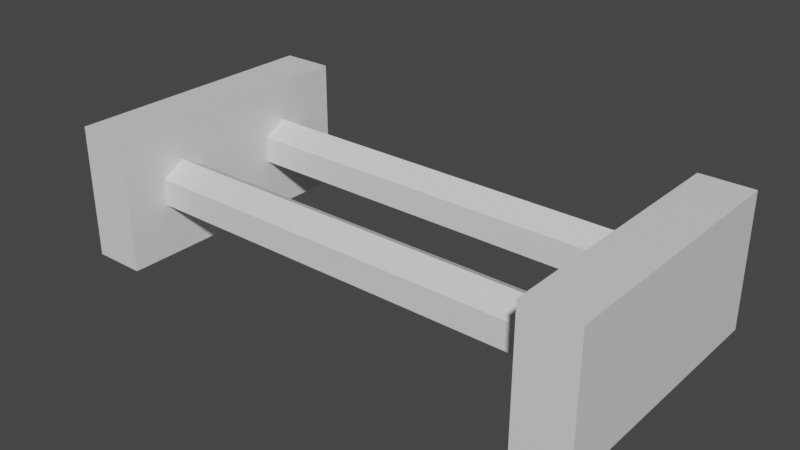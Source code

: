 # Source: ladder_spaceship.blend  (saved by Blender 3.1.7; exported with 4.5.12 LTS)
import bpy
from mathutils import Matrix  # noqa: F401  (used for matrix-valued properties, if any)

bpy.ops.wm.read_factory_settings(use_empty=True)
scene = bpy.context.scene
scene.name = 'Scene'

# ---- collections
col_collection = bpy.data.collections.new('Collection'); scene.collection.children.link(col_collection)

# ---- materials (node trees are filled in below, after node groups)
mat_material = bpy.data.materials.new('Material')
mat_material.alpha_threshold = 0.0
mat_material.use_transparent_shadow = False
mat_material.line_color = (0.0, 0.0, 0.0, 1.0)

# ---- material node trees
mat_material.use_nodes = True; mat_material.node_tree.nodes.clear()
_N = mat_material.node_tree.nodes; _L = mat_material.node_tree.links
n0 = _N.new('ShaderNodeOutputMaterial'); n0.name = 'Material Output'; n0.location = (300, 300)
n1 = _N.new('ShaderNodeBsdfPrincipled'); n1.name = 'Principled BSDF'; n1.location = (10, 300)
n1.distribution = 'GGX'
n1.subsurface_method = 'RANDOM_WALK_SKIN'
n1.inputs[2].default_value = 0.4
n1.inputs[3].default_value = 1.45
n1.inputs[27].default_value = (0.0, 0.0, 0.0, 1.0)
n1.inputs[28].default_value = 1.0
_L.new(n1.outputs[0], n0.inputs[0])
n0.is_active_output = True

# ---- world
world_world = bpy.data.worlds.new('World'); scene.world = world_world
world_world.use_nodes = True; world_world.node_tree.nodes.clear()
_N = world_world.node_tree.nodes; _L = world_world.node_tree.links
n0 = _N.new('ShaderNodeOutputWorld'); n0.name = 'World Output'; n0.location = (300, 300)
n1 = _N.new('ShaderNodeBackground'); n1.name = 'Background'; n1.location = (10, 300)
n1.inputs[0].default_value = (0.05088, 0.05088, 0.05088, 1.0)
_L.new(n1.outputs[0], n0.inputs[0])
n0.is_active_output = True
world_world.color = (0.05088, 0.05088, 0.05088)
world_world.use_sun_shadow = False
world_world.sun_shadow_jitter_overblur = 0.0

# ---- meshes
me_cube = bpy.data.meshes.new('Cube')
me_cube.from_pydata([(-1.0, 1.0, -0.25), (-1.0, 0.0, -0.25), (-1.0, 1.0, 0.25), (-1.0, 0.0, 0.25), (-0.8, 0.5, 0.25), (-0.8, 0.0, -0.25), (-0.8, 0.5, -0.25), (-0.8, 1.0, 0.25), (-0.8, 0.0, 0.25), (-1.0, 0.5, -0.25), (-0.8, 1.0, -0.25), (-1.0, 0.5, 0.25), (-0.8, 0.25, -0.1), (-0.8, 0.1634, -0.05), (-0.8, 0.1634, 0.05), (-0.8, 0.25, 0.1), (-0.8, 0.3366, 0.05), (-0.8, 0.3366, -0.05), (-1.0, 1.0, 0.0), (-1.0, 0.0, 0.0), (-0.8, 0.75, -0.1), (-0.8, 0.6634, -0.05), (-0.8, 0.6634, 0.05), (-0.8, 0.75, 0.1), (-0.8, 0.8366, 0.05), (-0.8, 0.8366, -0.05), (-1.0, 0.5, 0.0), (-0.8, 0.0, 0.0), (-0.8, 1.0, 0.0), (-1.0, 0.75, 0.25), (-0.8, 0.75, 0.25), (-0.8, 0.75, -0.25), (-1.0, 0.75, -0.25), (-1.0, 0.75, 0.0), (-1.0, 0.25, -0.25), (-1.0, 0.25, 0.25), (-0.8, 0.25, -0.25), (-0.8, 0.25, 0.25), (-1.0, 0.25, 0.0), (-0.8, 0.5, 0.0), (-4.441e-16, 0.75, -0.1), (-4.441e-16, 0.6634, -0.05), (-4.441e-16, 0.6634, 0.05), (-4.441e-16, 0.75, 0.1), (-4.441e-16, 0.8366, 0.05), (-4.441e-16, 0.8366, -0.05), (-4.441e-16, 0.25, -0.1), (-4.441e-16, 0.1634, -0.05), (-4.441e-16, 0.1634, 0.05), (-4.441e-16, 0.25, 0.1), (-4.441e-16, 0.3366, 0.05), (-4.441e-16, 0.3366, -0.05), (1.0, 1.0, -0.25), (1.0, 0.0, -0.25), (1.0, 1.0, 0.25), (1.0, 0.0, 0.25), (0.8, 0.5, 0.25), (0.8, 0.0, -0.25), (0.8, 0.5, -0.25), (0.8, 1.0, 0.25), (0.8, 0.0, 0.25), (1.0, 0.5, -0.25), (0.8, 1.0, -0.25), (1.0, 0.5, 0.25), (0.8, 0.25, -0.1), (0.8, 0.1634, -0.05), (0.8, 0.1634, 0.05), (0.8, 0.25, 0.1), (0.8, 0.3366, 0.05), (0.8, 0.3366, -0.05), (1.0, 1.0, 0.0), (1.0, 0.0, 0.0), (0.8, 0.75, -0.1), (0.8, 0.6634, -0.05), (0.8, 0.6634, 0.05), (0.8, 0.75, 0.1), (0.8, 0.8366, 0.05), (0.8, 0.8366, -0.05), (1.0, 0.5, 0.0), (0.8, 0.0, 0.0), (0.8, 1.0, 0.0), (1.0, 0.75, 0.25), (0.8, 0.75, 0.25), (0.8, 0.75, -0.25), (1.0, 0.75, -0.25), (1.0, 0.75, 0.0), (1.0, 0.25, -0.25), (1.0, 0.25, 0.25), (0.8, 0.25, -0.25), (0.8, 0.25, 0.25), (1.0, 0.25, 0.0), (0.8, 0.5, 0.0)], [], [(28, 18, 2, 7), (30, 7, 2, 29), (33, 18, 0, 32), (32, 0, 10, 31), (38, 26, 9, 34), (37, 4, 11, 35), (19, 27, 8, 3), (34, 9, 6, 36), (29, 2, 18, 33), (35, 11, 26, 38), (1, 5, 27, 19), (5, 36, 12), (13, 5, 12), (27, 5, 13), (10, 0, 18, 28), (28, 24, 25), (28, 7, 24), (28, 25, 10), (11, 29, 33, 26), (9, 32, 31, 6), (26, 33, 32, 9), (4, 30, 29, 11), (3, 35, 38, 19), (1, 34, 36, 5), (8, 37, 35, 3), (19, 38, 34, 1), (24, 7, 23), (7, 30, 23), (25, 20, 10), (10, 20, 31), (4, 23, 30), (23, 4, 22), (4, 39, 22), (22, 39, 21), (39, 6, 21), (21, 6, 20), (6, 31, 20), (39, 16, 17), (39, 4, 16), (16, 4, 15), (4, 37, 15), (8, 15, 37), (15, 8, 14), (8, 27, 14), (14, 27, 13), (25, 45, 40, 20), (24, 44, 45, 25), (23, 43, 44, 24), (22, 42, 43, 23), (21, 41, 42, 22), (20, 40, 41, 21), (17, 51, 46, 12), (16, 50, 51, 17), (15, 49, 50, 16), (14, 48, 49, 15), (13, 47, 48, 14), (12, 46, 47, 13), (6, 39, 17), (17, 12, 6), (6, 12, 36), (80, 59, 54, 70), (82, 81, 54, 59), (85, 84, 52, 70), (84, 83, 62, 52), (90, 86, 61, 78), (89, 87, 63, 56), (71, 55, 60, 79), (86, 88, 58, 61), (81, 85, 70, 54), (87, 90, 78, 63), (53, 71, 79, 57), (57, 64, 88), (65, 64, 57), (79, 65, 57), (62, 80, 70, 52), (80, 77, 76), (80, 76, 59), (80, 62, 77), (63, 78, 85, 81), (61, 58, 83, 84), (78, 61, 84, 85), (56, 63, 81, 82), (55, 71, 90, 87), (53, 57, 88, 86), (60, 55, 87, 89), (71, 53, 86, 90), (76, 75, 59), (59, 75, 82), (77, 62, 72), (62, 83, 72), (56, 82, 75), (75, 74, 56), (56, 74, 91), (74, 73, 91), (91, 73, 58), (73, 72, 58), (58, 72, 83), (91, 69, 68), (91, 68, 56), (68, 67, 56), (56, 67, 89), (60, 89, 67), (67, 66, 60), (60, 66, 79), (66, 65, 79), (77, 72, 40, 45), (76, 77, 45, 44), (75, 76, 44, 43), (74, 75, 43, 42), (73, 74, 42, 41), (72, 73, 41, 40), (69, 64, 46, 51), (68, 69, 51, 50), (67, 68, 50, 49), (66, 67, 49, 48), (65, 66, 48, 47), (64, 65, 47, 46), (58, 69, 91), (69, 58, 64), (58, 88, 64)])
_uv = me_cube.uv_layers.new(name='UVMap')
_uv.uv.foreach_set('vector', [0.8125, 0.625, 0.875, 0.625, 0.875, 0.75, 0.8125, 0.75, 0.5625, 0.9375, 0.625, 0.9375, 0.625, 1.0, 0.5625, 1.0, 0.5625, 0.125, 0.625, 0.125, 0.625, 0.25, 0.5625, 0.25, 0.5625, 0.25, 0.625, 0.25, 0.625, 0.3125, 0.5625, 0.3125, 0.4375, 0.125, 0.5, 0.125, 0.5, 0.25, 0.4375, 0.25, 0.4375, 0.9375, 0.5, 0.9375, 0.5, 1.0, 0.4375, 1.0, 0.125, 0.625, 0.1875, 0.625, 0.1875, 0.75, 0.125, 0.75, 0.4375, 0.25, 0.5, 0.25, 0.5, 0.3125, 0.4375, 0.3125, 0.5625, 0.0, 0.625, 0.0, 0.625, 0.125, 0.5625, 0.125, 0.4375, 0.0, 0.5, 0.0, 0.5, 0.125, 0.4375, 0.125, 0.125, 0.5, 0.1875, 0.5, 0.1875, 0.625, 0.125, 0.625, 0.1875, 0.5, 0.4375, 0.3125, 1.0, 0.5, 0.8333, 0.5, 0.1875, 0.5, 1.0, 0.5, 0.1875, 0.625, 0.1875, 0.5, 0.8333, 0.5, 0.8125, 0.5, 0.875, 0.5, 0.875, 0.625, 0.8125, 0.625, 0.0, 0.0, 0.3333, 0.5, 0.1667, 0.5, 0.0, 0.0, 0.8125, 0.75, 0.3333, 0.5, 0.0, 0.0, 0.1667, 0.5, 0.8125, 0.5, 0.5, 0.0, 0.5625, 0.0, 0.5625, 0.125, 0.5, 0.125, 0.5, 0.25, 0.5625, 0.25, 0.5625, 0.3125, 0.5, 0.3125, 0.5, 0.125, 0.5625, 0.125, 0.5625, 0.25, 0.5, 0.25, 0.5, 0.9375, 0.5625, 0.9375, 0.5625, 1.0, 0.5, 1.0, 0.375, 0.0, 0.4375, 0.0, 0.4375, 0.125, 0.375, 0.125, 0.375, 0.25, 0.4375, 0.25, 0.4375, 0.3125, 0.375, 0.3125, 0.375, 0.9375, 0.4375, 0.9375, 0.4375, 1.0, 0.375, 1.0, 0.375, 0.125, 0.4375, 0.125, 0.4375, 0.25, 0.375, 0.25, 0.3333, 0.5, 0.8125, 0.75, 0.5, 0.5, 0.8125, 0.75, 0.5625, 0.9375, 0.5, 0.5, 0.1667, 0.5, -8.941e-08, 0.5, 0.8125, 0.5, 0.8125, 0.5, -8.941e-08, 0.5, 0.5625, 0.3125, 0.5, 0.9375, 0.5, 0.5, 0.5625, 0.9375, 0.5, 0.5, 0.5, 0.9375, 0.6667, 0.5, 0.5, 0.9375, 0.0, 0.0, 0.6667, 0.5, 0.6667, 0.5, 0.0, 0.0, 0.8333, 0.5, 0.0, 0.0, 0.0, 0.0, 0.8333, 0.5, 0.8333, 0.5, 0.0, 0.0, 1.0, 0.5, 0.0, 0.0, 0.5625, 0.3125, 1.0, 0.5, 0.0, 0.0, 0.3333, 0.5, 0.1667, 0.5, 0.0, 0.0, 0.5, 0.9375, 0.3333, 0.5, 0.3333, 0.5, 0.5, 0.9375, 0.5, 0.5, 0.5, 0.9375, 0.4375, 0.9375, 0.5, 0.5, 0.375, 0.9375, 0.5, 0.5, 0.4375, 0.9375, 0.5, 0.5, 0.375, 0.9375, 0.6667, 0.5, 0.375, 0.9375, 0.1875, 0.625, 0.6667, 0.5, 0.6667, 0.5, 0.1875, 0.625, 0.8333, 0.5, 0.1667, 0.5, 0.1667, 0.75, -8.941e-08, 0.75, -8.941e-08, 0.5, 0.3333, 0.5, 0.3333, 0.75, 0.1667, 0.75, 0.1667, 0.5, 0.5, 0.5, 0.5, 0.75, 0.3333, 0.75, 0.3333, 0.5, 0.6667, 0.5, 0.6667, 0.75, 0.5, 0.75, 0.5, 0.5, 0.8333, 0.5, 0.8333, 0.75, 0.6667, 0.75, 0.6667, 0.5, 1.0, 0.5, 1.0, 0.75, 0.8333, 0.75, 0.8333, 0.5, 0.1667, 0.5, 0.1667, 0.75, -8.941e-08, 0.75, -8.941e-08, 0.5, 0.3333, 0.5, 0.3333, 0.75, 0.1667, 0.75, 0.1667, 0.5, 0.5, 0.5, 0.5, 0.75, 0.3333, 0.75, 0.3333, 0.5, 0.6667, 0.5, 0.6667, 0.75, 0.5, 0.75, 0.5, 0.5, 0.8333, 0.5, 0.8333, 0.75, 0.6667, 0.75, 0.6667, 0.5, 1.0, 0.5, 1.0, 0.75, 0.8333, 0.75, 0.8333, 0.5, 0.0, 0.0, 0.0, 0.0, 0.1667, 0.5, 0.1667, 0.5, -8.941e-08, 0.5, 0.0, 0.0, 0.0, 0.0, -8.941e-08, 0.5, 0.4375, 0.3125, 0.8125, 0.625, 0.8125, 0.75, 0.875, 0.75, 0.875, 0.625, 0.5625, 0.9375, 0.5625, 1.0, 0.625, 1.0, 0.625, 0.9375, 0.5625, 0.125, 0.5625, 0.25, 0.625, 0.25, 0.625, 0.125, 0.5625, 0.25, 0.5625, 0.3125, 0.625, 0.3125, 0.625, 0.25, 0.4375, 0.125, 0.4375, 0.25, 0.5, 0.25, 0.5, 0.125, 0.4375, 0.9375, 0.4375, 1.0, 0.5, 1.0, 0.5, 0.9375, 0.125, 0.625, 0.125, 0.75, 0.1875, 0.75, 0.1875, 0.625, 0.4375, 0.25, 0.4375, 0.3125, 0.5, 0.3125, 0.5, 0.25, 0.5625, 0.0, 0.5625, 0.125, 0.625, 0.125, 0.625, 0.0, 0.4375, 0.0, 0.4375, 0.125, 0.5, 0.125, 0.5, 0.0, 0.125, 0.5, 0.125, 0.625, 0.1875, 0.625, 0.1875, 0.5, 0.1875, 0.5, 1.0, 0.5, 0.4375, 0.3125, 0.8333, 0.5, 1.0, 0.5, 0.1875, 0.5, 0.1875, 0.625, 0.8333, 0.5, 0.1875, 0.5, 0.8125, 0.5, 0.8125, 0.625, 0.875, 0.625, 0.875, 0.5, 0.0, 0.0, 0.1667, 0.5, 0.3333, 0.5, 0.0, 0.0, 0.3333, 0.5, 0.8125, 0.75, 0.0, 0.0, 0.8125, 0.5, 0.1667, 0.5, 0.5, 0.0, 0.5, 0.125, 0.5625, 0.125, 0.5625, 0.0, 0.5, 0.25, 0.5, 0.3125, 0.5625, 0.3125, 0.5625, 0.25, 0.5, 0.125, 0.5, 0.25, 0.5625, 0.25, 0.5625, 0.125, 0.5, 0.9375, 0.5, 1.0, 0.5625, 1.0, 0.5625, 0.9375, 0.375, 0.0, 0.375, 0.125, 0.4375, 0.125, 0.4375, 0.0, 0.375, 0.25, 0.375, 0.3125, 0.4375, 0.3125, 0.4375, 0.25, 0.375, 0.9375, 0.375, 1.0, 0.4375, 1.0, 0.4375, 0.9375, 0.375, 0.125, 0.375, 0.25, 0.4375, 0.25, 0.4375, 0.125, 0.3333, 0.5, 0.5, 0.5, 0.8125, 0.75, 0.8125, 0.75, 0.5, 0.5, 0.5625, 0.9375, 0.1667, 0.5, 0.8125, 0.5, -8.941e-08, 0.5, 0.8125, 0.5, 0.5625, 0.3125, -8.941e-08, 0.5, 0.5, 0.9375, 0.5625, 0.9375, 0.5, 0.5, 0.5, 0.5, 0.6667, 0.5, 0.5, 0.9375, 0.5, 0.9375, 0.6667, 0.5, 0.0, 0.0, 0.6667, 0.5, 0.8333, 0.5, 0.0, 0.0, 0.0, 0.0, 0.8333, 0.5, 0.0, 0.0, 0.8333, 0.5, 1.0, 0.5, 0.0, 0.0, 0.0, 0.0, 1.0, 0.5, 0.5625, 0.3125, 0.0, 0.0, 0.1667, 0.5, 0.3333, 0.5, 0.0, 0.0, 0.3333, 0.5, 0.5, 0.9375, 0.3333, 0.5, 0.5, 0.5, 0.5, 0.9375, 0.5, 0.9375, 0.5, 0.5, 0.4375, 0.9375, 0.375, 0.9375, 0.4375, 0.9375, 0.5, 0.5, 0.5, 0.5, 0.6667, 0.5, 0.375, 0.9375, 0.375, 0.9375, 0.6667, 0.5, 0.1875, 0.625, 0.6667, 0.5, 0.8333, 0.5, 0.1875, 0.625, 0.1667, 0.5, -8.941e-08, 0.5, -8.941e-08, 0.75, 0.1667, 0.75, 0.3333, 0.5, 0.1667, 0.5, 0.1667, 0.75, 0.3333, 0.75, 0.5, 0.5, 0.3333, 0.5, 0.3333, 0.75, 0.5, 0.75, 0.6667, 0.5, 0.5, 0.5, 0.5, 0.75, 0.6667, 0.75, 0.8333, 0.5, 0.6667, 0.5, 0.6667, 0.75, 0.8333, 0.75, 1.0, 0.5, 0.8333, 0.5, 0.8333, 0.75, 1.0, 0.75, 0.1667, 0.5, -8.941e-08, 0.5, -8.941e-08, 0.75, 0.1667, 0.75, 0.3333, 0.5, 0.1667, 0.5, 0.1667, 0.75, 0.3333, 0.75, 0.5, 0.5, 0.3333, 0.5, 0.3333, 0.75, 0.5, 0.75, 0.6667, 0.5, 0.5, 0.5, 0.5, 0.75, 0.6667, 0.75, 0.8333, 0.5, 0.6667, 0.5, 0.6667, 0.75, 0.8333, 0.75, 1.0, 0.5, 0.8333, 0.5, 0.8333, 0.75, 1.0, 0.75, 0.0, 0.0, 0.1667, 0.5, 0.0, 0.0, 0.1667, 0.5, 0.0, 0.0, -8.941e-08, 0.5, 0.0, 0.0, 0.4375, 0.3125, -8.941e-08, 0.5])
me_cube.materials.append(mat_material)
me_cube.use_remesh_preserve_volume = False
me_cube.use_remesh_preserve_attributes = False
me_cube.use_mirror_vertex_groups = False
me_cube.update()

# ---- objects
ob_cube = bpy.data.objects.new('Cube', me_cube)

# ---- transforms, parenting, visibility, modifiers, constraints
ob_cube.location = (0.0, 0.0, 0.0)
ob_cube.lock_rotations_4d = False
ob_cube.empty_display_type = 'ARROWS'
ob_cube.lineart.crease_threshold = 0.0

# ---- collection membership
col_collection.objects.link(ob_cube)

# ---- scene / render settings (as saved in the file)
scene.frame_start = 1; scene.frame_end = 250; scene.frame_set(1)
scene.render.engine = 'BLENDER_EEVEE_NEXT'
scene.cycles.sampling_pattern = 'TABULATED_SOBOL'
scene.cycles.use_light_tree = False
scene.view_settings.view_transform = 'Filmic'
bpy.context.view_layer.update()

# ---- added for rendering (the .blend has no active camera and no usable light): camera, sun
cam_auto = bpy.data.cameras.new('AutoCamera')
cam_auto.lens = 50.0
cam_auto.sensor_width = 36.0
cam_auto.clip_end = 1000.0
ob_auto_camera = bpy.data.objects.new('AutoCamera', cam_auto)
scene.collection.objects.link(ob_auto_camera)
ob_auto_camera.location = (2.11996, -2.04395, 1.69596)
ob_auto_camera.rotation_euler = (1.09748, -7.21219e-08, 0.694738)
scene.camera = ob_auto_camera
light_auto_sun = bpy.data.lights.new('AutoSun', 'SUN')
light_auto_sun.energy = 3.0
light_auto_sun.angle = 0.0523599
ob_auto_sun = bpy.data.objects.new('AutoSun', light_auto_sun)
scene.collection.objects.link(ob_auto_sun)
ob_auto_sun.rotation_euler = (0.872665, 0.174533, 0.523599)
bpy.context.view_layer.update()
